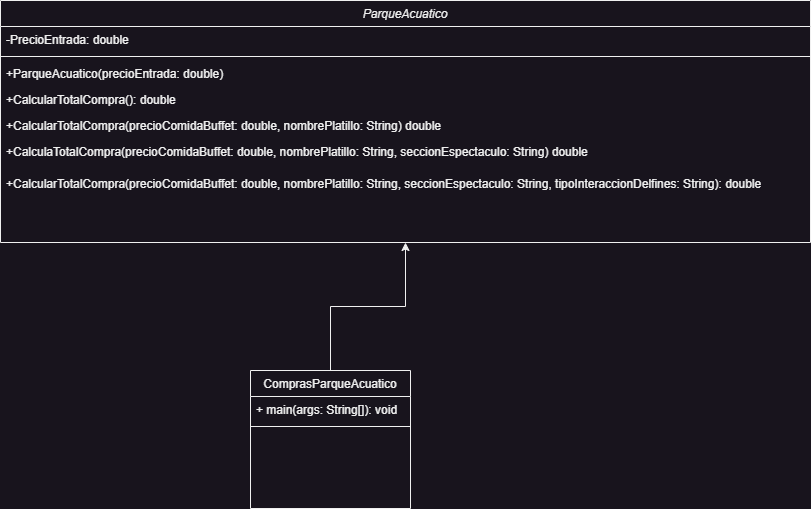

The diagram above was exported from draw.io. Its source (the exported page's mxGraphModel, read from the mxfile embedded in the PNG):
<mxGraphModel dx="1120" dy="476" grid="1" gridSize="10" guides="1" tooltips="1" connect="1" arrows="1" fold="1" page="1" pageScale="1" pageWidth="827" pageHeight="1169" math="0" shadow="0">
  <root>
    <mxCell id="WIyWlLk6GJQsqaUBKTNV-0" />
    <mxCell id="WIyWlLk6GJQsqaUBKTNV-1" parent="WIyWlLk6GJQsqaUBKTNV-0" />
    <mxCell id="zkfFHV4jXpPFQw0GAbJ--0" value="ParqueAcuatico" style="swimlane;fontStyle=2;align=center;verticalAlign=top;childLayout=stackLayout;horizontal=1;startSize=26;horizontalStack=0;resizeParent=1;resizeLast=0;collapsible=1;marginBottom=0;rounded=0;shadow=0;strokeWidth=1;" parent="WIyWlLk6GJQsqaUBKTNV-1" vertex="1">
      <mxGeometry x="100" y="30" width="810" height="242" as="geometry">
        <mxRectangle x="230" y="140" width="160" height="26" as="alternateBounds" />
      </mxGeometry>
    </mxCell>
    <mxCell id="zkfFHV4jXpPFQw0GAbJ--1" value="-PrecioEntrada: double" style="text;align=left;verticalAlign=top;spacingLeft=4;spacingRight=4;overflow=hidden;rotatable=0;points=[[0,0.5],[1,0.5]];portConstraint=eastwest;" parent="zkfFHV4jXpPFQw0GAbJ--0" vertex="1">
      <mxGeometry y="26" width="810" height="26" as="geometry" />
    </mxCell>
    <mxCell id="zkfFHV4jXpPFQw0GAbJ--4" value="" style="line;html=1;strokeWidth=1;align=left;verticalAlign=middle;spacingTop=-1;spacingLeft=3;spacingRight=3;rotatable=0;labelPosition=right;points=[];portConstraint=eastwest;" parent="zkfFHV4jXpPFQw0GAbJ--0" vertex="1">
      <mxGeometry y="52" width="810" height="8" as="geometry" />
    </mxCell>
    <mxCell id="zkfFHV4jXpPFQw0GAbJ--14" value="+ParqueAcuatico(precioEntrada: double)" style="text;align=left;verticalAlign=top;spacingLeft=4;spacingRight=4;overflow=hidden;rotatable=0;points=[[0,0.5],[1,0.5]];portConstraint=eastwest;" parent="zkfFHV4jXpPFQw0GAbJ--0" vertex="1">
      <mxGeometry y="60" width="810" height="26" as="geometry" />
    </mxCell>
    <mxCell id="MYQ61pCNJXwLInWrzB-B-4" value="+CalcularTotalCompra(): double" style="text;align=left;verticalAlign=top;spacingLeft=4;spacingRight=4;overflow=hidden;rotatable=0;points=[[0,0.5],[1,0.5]];portConstraint=eastwest;" parent="zkfFHV4jXpPFQw0GAbJ--0" vertex="1">
      <mxGeometry y="86" width="810" height="26" as="geometry" />
    </mxCell>
    <mxCell id="zkfFHV4jXpPFQw0GAbJ--11" value="+CalcularTotalCompra(precioComidaBuffet: double, nombrePlatillo: String) double" style="text;align=left;verticalAlign=top;spacingLeft=4;spacingRight=4;overflow=hidden;rotatable=0;points=[[0,0.5],[1,0.5]];portConstraint=eastwest;" parent="zkfFHV4jXpPFQw0GAbJ--0" vertex="1">
      <mxGeometry y="112" width="810" height="26" as="geometry" />
    </mxCell>
    <mxCell id="zkfFHV4jXpPFQw0GAbJ--8" value="+CalculaTotalCompra(precioComidaBuffet: double, nombrePlatillo: String, seccionEspectaculo: String) double" style="text;align=left;verticalAlign=top;spacingLeft=4;spacingRight=4;overflow=hidden;rotatable=0;points=[[0,0.5],[1,0.5]];portConstraint=eastwest;rounded=0;shadow=0;html=0;" parent="zkfFHV4jXpPFQw0GAbJ--0" vertex="1">
      <mxGeometry y="138" width="810" height="32" as="geometry" />
    </mxCell>
    <mxCell id="MYQ61pCNJXwLInWrzB-B-5" value="+CalcularTotalCompra(precioComidaBuffet: double, nombrePlatillo: String, seccionEspectaculo: String, tipoInteraccionDelfines: String): double" style="text;align=left;verticalAlign=top;spacingLeft=4;spacingRight=4;overflow=hidden;rotatable=0;points=[[0,0.5],[1,0.5]];portConstraint=eastwest;rounded=0;shadow=0;html=0;" parent="zkfFHV4jXpPFQw0GAbJ--0" vertex="1">
      <mxGeometry y="170" width="810" height="32" as="geometry" />
    </mxCell>
    <mxCell id="MYQ61pCNJXwLInWrzB-B-6" style="edgeStyle=orthogonalEdgeStyle;rounded=0;orthogonalLoop=1;jettySize=auto;html=1;exitX=0.5;exitY=0;exitDx=0;exitDy=0;entryX=0.5;entryY=1;entryDx=0;entryDy=0;" parent="WIyWlLk6GJQsqaUBKTNV-1" source="zkfFHV4jXpPFQw0GAbJ--6" target="zkfFHV4jXpPFQw0GAbJ--0" edge="1">
      <mxGeometry relative="1" as="geometry" />
    </mxCell>
    <mxCell id="zkfFHV4jXpPFQw0GAbJ--6" value="ComprasParqueAcuatico" style="swimlane;fontStyle=0;align=center;verticalAlign=top;childLayout=stackLayout;horizontal=1;startSize=26;horizontalStack=0;resizeParent=1;resizeLast=0;collapsible=1;marginBottom=0;rounded=0;shadow=0;strokeWidth=1;" parent="WIyWlLk6GJQsqaUBKTNV-1" vertex="1">
      <mxGeometry x="350" y="400" width="160" height="138" as="geometry">
        <mxRectangle x="130" y="380" width="160" height="26" as="alternateBounds" />
      </mxGeometry>
    </mxCell>
    <mxCell id="zkfFHV4jXpPFQw0GAbJ--7" value=" + main(args: String[]): void " style="text;align=left;verticalAlign=top;spacingLeft=4;spacingRight=4;overflow=hidden;rotatable=0;points=[[0,0.5],[1,0.5]];portConstraint=eastwest;" parent="zkfFHV4jXpPFQw0GAbJ--6" vertex="1">
      <mxGeometry y="26" width="160" height="26" as="geometry" />
    </mxCell>
    <mxCell id="zkfFHV4jXpPFQw0GAbJ--9" value="" style="line;html=1;strokeWidth=1;align=left;verticalAlign=middle;spacingTop=-1;spacingLeft=3;spacingRight=3;rotatable=0;labelPosition=right;points=[];portConstraint=eastwest;" parent="zkfFHV4jXpPFQw0GAbJ--6" vertex="1">
      <mxGeometry y="52" width="160" height="8" as="geometry" />
    </mxCell>
  </root>
</mxGraphModel>